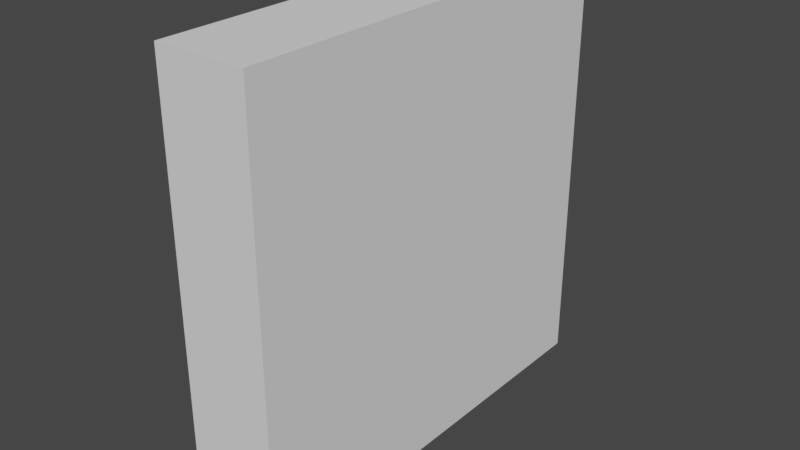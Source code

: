 # Source: wall.blend  (saved by Blender 2.93.20; exported with 4.5.12 LTS)
import bpy
from mathutils import Matrix  # noqa: F401  (used for matrix-valued properties, if any)

bpy.ops.wm.read_factory_settings(use_empty=True)
scene = bpy.context.scene
scene.name = 'Scene'

# ---- collections
col_collection = bpy.data.collections.new('Collection'); scene.collection.children.link(col_collection)

# ---- world
world_world = bpy.data.worlds.new('World'); scene.world = world_world
world_world.use_nodes = True; world_world.node_tree.nodes.clear()
_N = world_world.node_tree.nodes; _L = world_world.node_tree.links
n0 = _N.new('ShaderNodeOutputWorld'); n0.name = 'World Output'; n0.location = (300, 300)
n1 = _N.new('ShaderNodeBackground'); n1.name = 'Background'; n1.location = (10, 300)
n1.inputs[0].default_value = (0.05088, 0.05088, 0.05088, 1.0)
_L.new(n1.outputs[0], n0.inputs[0])
n0.is_active_output = True
world_world.color = (0.05088, 0.05088, 0.05088)
world_world.use_sun_shadow = False
world_world.sun_shadow_jitter_overblur = 0.0

# ---- meshes
me_x = bpy.data.meshes.new('立方体')
me_x.from_pydata([(-0.3303, -1.618, -1.618), (-0.3303, -1.618, 1.618), (-0.3303, 1.618, -1.618), (-0.3303, 1.618, 1.618), (0.3536, -1.618, -1.618), (0.3536, -1.618, 1.618), (0.3536, 1.618, -1.618), (0.3536, 1.618, 1.618)], [], [(0, 1, 3, 2), (2, 3, 7, 6), (6, 7, 5, 4), (4, 5, 1, 0), (2, 6, 4, 0), (7, 3, 1, 5)])
_uv = me_x.uv_layers.new(name='UVマップ')
_uv.uv.foreach_set('vector', [0.375, 0.0, 0.625, 0.0, 0.625, 0.25, 0.375, 0.25, 0.375, 0.25, 0.625, 0.25, 0.625, 0.5, 0.375, 0.5, 0.375, 0.5, 0.625, 0.5, 0.625, 0.75, 0.375, 0.75, 0.375, 0.75, 0.625, 0.75, 0.625, 1.0, 0.375, 1.0, 0.125, 0.5, 0.375, 0.5, 0.375, 0.75, 0.125, 0.75, 0.625, 0.5, 0.875, 0.5, 0.875, 0.75, 0.625, 0.75])
me_x.use_remesh_fix_poles = True
me_x.use_remesh_preserve_attributes = False
me_x.update()

# ---- objects
ob_x = bpy.data.objects.new('立方体', me_x)

# ---- transforms, parenting, visibility, modifiers, constraints
ob_x.location = (0.0, 0.0, 0.0)

# ---- collection membership
col_collection.objects.link(ob_x)

# ---- scene / render settings (as saved in the file)
scene.frame_start = 1; scene.frame_end = 250; scene.frame_set(1)
scene.render.engine = 'BLENDER_EEVEE_NEXT'
scene.cycles.use_denoising = False
scene.cycles.samples = 128
scene.cycles.sampling_pattern = 'TABULATED_SOBOL'
scene.cycles.use_adaptive_sampling = False
scene.cycles.use_light_tree = False
scene.view_settings.view_transform = 'Filmic'
bpy.context.view_layer.update()

# ---- added for rendering (the .blend has no active camera and no usable light): camera, sun
cam_auto = bpy.data.cameras.new('AutoCamera')
cam_auto.lens = 50.0
cam_auto.sensor_width = 36.0
cam_auto.clip_end = 1000.0
ob_auto_camera = bpy.data.objects.new('AutoCamera', cam_auto)
scene.collection.objects.link(ob_auto_camera)
ob_auto_camera.location = (4.29408, -5.13889, 3.42593)
ob_auto_camera.rotation_euler = (1.09748, -7.21219e-08, 0.694738)
scene.camera = ob_auto_camera
light_auto_sun = bpy.data.lights.new('AutoSun', 'SUN')
light_auto_sun.energy = 3.0
light_auto_sun.angle = 0.0523599
ob_auto_sun = bpy.data.objects.new('AutoSun', light_auto_sun)
scene.collection.objects.link(ob_auto_sun)
ob_auto_sun.rotation_euler = (0.872665, 0.174533, 0.523599)
bpy.context.view_layer.update()
